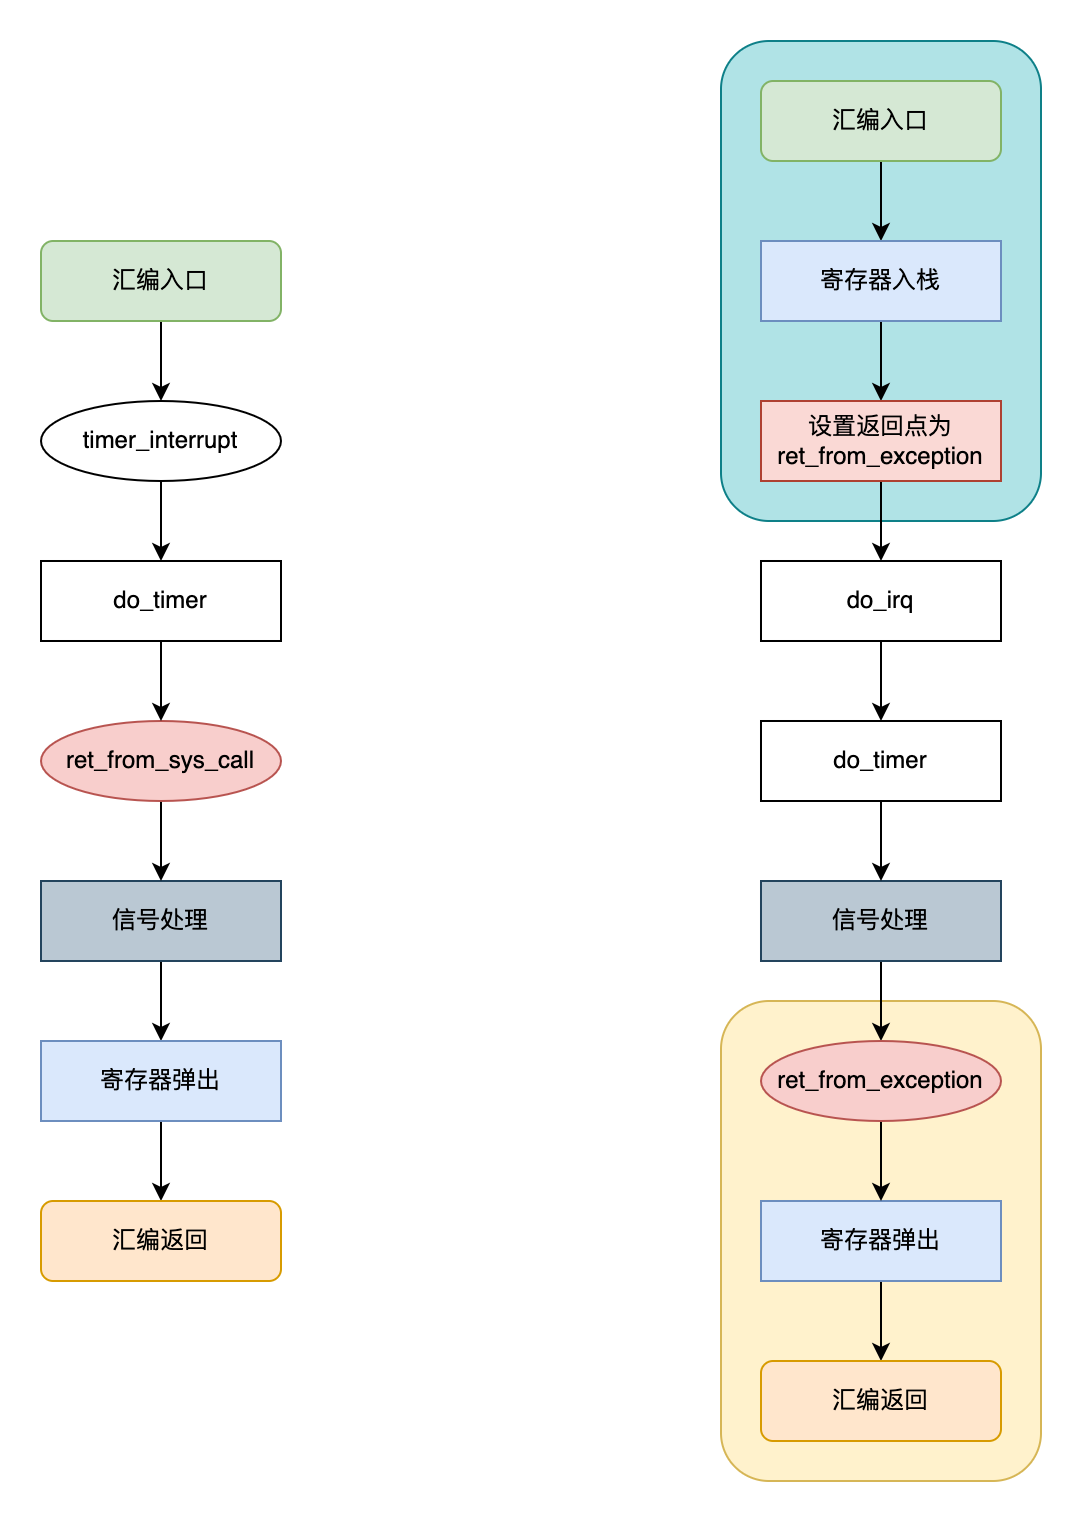

The diagram above was exported from draw.io. Its source (the exported page's mxGraphModel, read from the mxfile embedded in the PNG):
<mxGraphModel dx="750" dy="664" grid="1" gridSize="10" guides="1" tooltips="1" connect="1" arrows="1" fold="1" page="1" pageScale="1" pageWidth="827" pageHeight="1169" math="0" shadow="0">
  <root>
    <mxCell id="0" />
    <mxCell id="1" parent="0" />
    <mxCell id="9ZFRUbQj5B5Qgh5XwVyR-1" value="" style="rounded=1;whiteSpace=wrap;html=1;fillColor=#fff2cc;strokeColor=#d6b656;" vertex="1" parent="1">
      <mxGeometry x="420" y="620" width="160" height="240" as="geometry" />
    </mxCell>
    <mxCell id="9ZFRUbQj5B5Qgh5XwVyR-2" value="" style="rounded=1;whiteSpace=wrap;html=1;fillColor=#b0e3e6;strokeColor=#0e8088;" vertex="1" parent="1">
      <mxGeometry x="420" y="140" width="160" height="240" as="geometry" />
    </mxCell>
    <mxCell id="9ZFRUbQj5B5Qgh5XwVyR-3" style="edgeStyle=orthogonalEdgeStyle;rounded=0;orthogonalLoop=1;jettySize=auto;html=1;exitX=0.5;exitY=1;exitDx=0;exitDy=0;entryX=0.5;entryY=0;entryDx=0;entryDy=0;" edge="1" parent="1" source="9ZFRUbQj5B5Qgh5XwVyR-4" target="9ZFRUbQj5B5Qgh5XwVyR-65">
      <mxGeometry relative="1" as="geometry" />
    </mxCell>
    <mxCell id="9ZFRUbQj5B5Qgh5XwVyR-4" value="汇编入口" style="rounded=1;whiteSpace=wrap;html=1;fillColor=#d5e8d4;strokeColor=#82b366;" vertex="1" parent="1">
      <mxGeometry x="80" y="240" width="120" height="40" as="geometry" />
    </mxCell>
    <mxCell id="9ZFRUbQj5B5Qgh5XwVyR-21" style="edgeStyle=orthogonalEdgeStyle;rounded=0;orthogonalLoop=1;jettySize=auto;html=1;exitX=0.5;exitY=1;exitDx=0;exitDy=0;" edge="1" parent="1" source="9ZFRUbQj5B5Qgh5XwVyR-22" target="9ZFRUbQj5B5Qgh5XwVyR-24">
      <mxGeometry relative="1" as="geometry" />
    </mxCell>
    <mxCell id="9ZFRUbQj5B5Qgh5XwVyR-22" value="信号处理" style="rounded=0;whiteSpace=wrap;html=1;fillColor=#bac8d3;strokeColor=#23445d;" vertex="1" parent="1">
      <mxGeometry x="80" y="560" width="120" height="40" as="geometry" />
    </mxCell>
    <mxCell id="9ZFRUbQj5B5Qgh5XwVyR-23" style="edgeStyle=orthogonalEdgeStyle;rounded=0;orthogonalLoop=1;jettySize=auto;html=1;exitX=0.5;exitY=1;exitDx=0;exitDy=0;entryX=0.5;entryY=0;entryDx=0;entryDy=0;" edge="1" parent="1" source="9ZFRUbQj5B5Qgh5XwVyR-24" target="9ZFRUbQj5B5Qgh5XwVyR-25">
      <mxGeometry relative="1" as="geometry" />
    </mxCell>
    <mxCell id="9ZFRUbQj5B5Qgh5XwVyR-24" value="寄存器弹出" style="rounded=0;whiteSpace=wrap;html=1;fillColor=#dae8fc;strokeColor=#6c8ebf;" vertex="1" parent="1">
      <mxGeometry x="80" y="640" width="120" height="40" as="geometry" />
    </mxCell>
    <mxCell id="9ZFRUbQj5B5Qgh5XwVyR-25" value="汇编返回" style="rounded=1;whiteSpace=wrap;html=1;fillColor=#ffe6cc;strokeColor=#d79b00;" vertex="1" parent="1">
      <mxGeometry x="80" y="720" width="120" height="40" as="geometry" />
    </mxCell>
    <mxCell id="9ZFRUbQj5B5Qgh5XwVyR-26" style="edgeStyle=orthogonalEdgeStyle;rounded=0;orthogonalLoop=1;jettySize=auto;html=1;exitX=0.5;exitY=1;exitDx=0;exitDy=0;" edge="1" parent="1" source="9ZFRUbQj5B5Qgh5XwVyR-27" target="9ZFRUbQj5B5Qgh5XwVyR-22">
      <mxGeometry relative="1" as="geometry" />
    </mxCell>
    <mxCell id="9ZFRUbQj5B5Qgh5XwVyR-27" value="ret_from_sys_call" style="ellipse;whiteSpace=wrap;html=1;fillColor=#f8cecc;strokeColor=#b85450;" vertex="1" parent="1">
      <mxGeometry x="80" y="480" width="120" height="40" as="geometry" />
    </mxCell>
    <mxCell id="9ZFRUbQj5B5Qgh5XwVyR-36" style="edgeStyle=orthogonalEdgeStyle;rounded=0;orthogonalLoop=1;jettySize=auto;html=1;exitX=0.5;exitY=1;exitDx=0;exitDy=0;" edge="1" parent="1" source="9ZFRUbQj5B5Qgh5XwVyR-37" target="9ZFRUbQj5B5Qgh5XwVyR-44">
      <mxGeometry relative="1" as="geometry" />
    </mxCell>
    <mxCell id="9ZFRUbQj5B5Qgh5XwVyR-37" value="汇编入口" style="rounded=1;whiteSpace=wrap;html=1;fillColor=#d5e8d4;strokeColor=#82b366;" vertex="1" parent="1">
      <mxGeometry x="440" y="160" width="120" height="40" as="geometry" />
    </mxCell>
    <mxCell id="9ZFRUbQj5B5Qgh5XwVyR-43" style="edgeStyle=orthogonalEdgeStyle;rounded=0;orthogonalLoop=1;jettySize=auto;html=1;exitX=0.5;exitY=1;exitDx=0;exitDy=0;" edge="1" parent="1" source="9ZFRUbQj5B5Qgh5XwVyR-44" target="9ZFRUbQj5B5Qgh5XwVyR-61">
      <mxGeometry relative="1" as="geometry" />
    </mxCell>
    <mxCell id="9ZFRUbQj5B5Qgh5XwVyR-44" value="寄存器入栈" style="rounded=0;whiteSpace=wrap;html=1;fillColor=#dae8fc;strokeColor=#6c8ebf;" vertex="1" parent="1">
      <mxGeometry x="440" y="240" width="120" height="40" as="geometry" />
    </mxCell>
    <mxCell id="9ZFRUbQj5B5Qgh5XwVyR-53" style="edgeStyle=orthogonalEdgeStyle;rounded=0;orthogonalLoop=1;jettySize=auto;html=1;exitX=0.5;exitY=1;exitDx=0;exitDy=0;entryX=0.5;entryY=0;entryDx=0;entryDy=0;" edge="1" parent="1" source="9ZFRUbQj5B5Qgh5XwVyR-54" target="9ZFRUbQj5B5Qgh5XwVyR-59">
      <mxGeometry relative="1" as="geometry" />
    </mxCell>
    <mxCell id="9ZFRUbQj5B5Qgh5XwVyR-54" value="信号处理" style="rounded=0;whiteSpace=wrap;html=1;fillColor=#bac8d3;strokeColor=#23445d;" vertex="1" parent="1">
      <mxGeometry x="440" y="560" width="120" height="40" as="geometry" />
    </mxCell>
    <mxCell id="9ZFRUbQj5B5Qgh5XwVyR-55" style="edgeStyle=orthogonalEdgeStyle;rounded=0;orthogonalLoop=1;jettySize=auto;html=1;exitX=0.5;exitY=1;exitDx=0;exitDy=0;entryX=0.5;entryY=0;entryDx=0;entryDy=0;" edge="1" parent="1" source="9ZFRUbQj5B5Qgh5XwVyR-56" target="9ZFRUbQj5B5Qgh5XwVyR-57">
      <mxGeometry relative="1" as="geometry" />
    </mxCell>
    <mxCell id="9ZFRUbQj5B5Qgh5XwVyR-56" value="寄存器弹出" style="rounded=0;whiteSpace=wrap;html=1;fillColor=#dae8fc;strokeColor=#6c8ebf;" vertex="1" parent="1">
      <mxGeometry x="440" y="720" width="120" height="40" as="geometry" />
    </mxCell>
    <mxCell id="9ZFRUbQj5B5Qgh5XwVyR-57" value="汇编返回" style="rounded=1;whiteSpace=wrap;html=1;fillColor=#ffe6cc;strokeColor=#d79b00;" vertex="1" parent="1">
      <mxGeometry x="440" y="800" width="120" height="40" as="geometry" />
    </mxCell>
    <mxCell id="9ZFRUbQj5B5Qgh5XwVyR-58" style="edgeStyle=orthogonalEdgeStyle;rounded=0;orthogonalLoop=1;jettySize=auto;html=1;exitX=0.5;exitY=1;exitDx=0;exitDy=0;entryX=0.5;entryY=0;entryDx=0;entryDy=0;" edge="1" parent="1" source="9ZFRUbQj5B5Qgh5XwVyR-59" target="9ZFRUbQj5B5Qgh5XwVyR-56">
      <mxGeometry relative="1" as="geometry" />
    </mxCell>
    <mxCell id="9ZFRUbQj5B5Qgh5XwVyR-59" value="ret_from_exception" style="ellipse;whiteSpace=wrap;html=1;fillColor=#f8cecc;strokeColor=#b85450;" vertex="1" parent="1">
      <mxGeometry x="440" y="640" width="120" height="40" as="geometry" />
    </mxCell>
    <mxCell id="9ZFRUbQj5B5Qgh5XwVyR-76" style="edgeStyle=orthogonalEdgeStyle;rounded=0;orthogonalLoop=1;jettySize=auto;html=1;exitX=0.5;exitY=1;exitDx=0;exitDy=0;entryX=0.5;entryY=0;entryDx=0;entryDy=0;" edge="1" parent="1" source="9ZFRUbQj5B5Qgh5XwVyR-61" target="9ZFRUbQj5B5Qgh5XwVyR-74">
      <mxGeometry relative="1" as="geometry" />
    </mxCell>
    <mxCell id="9ZFRUbQj5B5Qgh5XwVyR-61" value="设置返回点为&lt;div&gt;ret_from_exception&lt;br&gt;&lt;/div&gt;" style="rounded=0;whiteSpace=wrap;html=1;fillColor=#fad9d5;strokeColor=#ae4132;" vertex="1" parent="1">
      <mxGeometry x="440" y="320" width="120" height="40" as="geometry" />
    </mxCell>
    <mxCell id="9ZFRUbQj5B5Qgh5XwVyR-68" style="edgeStyle=orthogonalEdgeStyle;rounded=0;orthogonalLoop=1;jettySize=auto;html=1;exitX=0.5;exitY=1;exitDx=0;exitDy=0;entryX=0.5;entryY=0;entryDx=0;entryDy=0;" edge="1" parent="1" source="9ZFRUbQj5B5Qgh5XwVyR-65" target="9ZFRUbQj5B5Qgh5XwVyR-66">
      <mxGeometry relative="1" as="geometry" />
    </mxCell>
    <mxCell id="9ZFRUbQj5B5Qgh5XwVyR-65" value="timer_interrupt" style="ellipse;whiteSpace=wrap;html=1;" vertex="1" parent="1">
      <mxGeometry x="80" y="320" width="120" height="40" as="geometry" />
    </mxCell>
    <mxCell id="9ZFRUbQj5B5Qgh5XwVyR-69" style="edgeStyle=orthogonalEdgeStyle;rounded=0;orthogonalLoop=1;jettySize=auto;html=1;exitX=0.5;exitY=1;exitDx=0;exitDy=0;entryX=0.5;entryY=0;entryDx=0;entryDy=0;" edge="1" parent="1" source="9ZFRUbQj5B5Qgh5XwVyR-66" target="9ZFRUbQj5B5Qgh5XwVyR-27">
      <mxGeometry relative="1" as="geometry" />
    </mxCell>
    <mxCell id="9ZFRUbQj5B5Qgh5XwVyR-66" value="do_timer" style="rounded=0;whiteSpace=wrap;html=1;" vertex="1" parent="1">
      <mxGeometry x="80" y="400" width="120" height="40" as="geometry" />
    </mxCell>
    <mxCell id="9ZFRUbQj5B5Qgh5XwVyR-77" style="edgeStyle=orthogonalEdgeStyle;rounded=0;orthogonalLoop=1;jettySize=auto;html=1;exitX=0.5;exitY=1;exitDx=0;exitDy=0;entryX=0.5;entryY=0;entryDx=0;entryDy=0;" edge="1" parent="1" source="9ZFRUbQj5B5Qgh5XwVyR-73" target="9ZFRUbQj5B5Qgh5XwVyR-54">
      <mxGeometry relative="1" as="geometry" />
    </mxCell>
    <mxCell id="9ZFRUbQj5B5Qgh5XwVyR-73" value="do_timer" style="rounded=0;whiteSpace=wrap;html=1;" vertex="1" parent="1">
      <mxGeometry x="440" y="480" width="120" height="40" as="geometry" />
    </mxCell>
    <mxCell id="9ZFRUbQj5B5Qgh5XwVyR-75" style="edgeStyle=orthogonalEdgeStyle;rounded=0;orthogonalLoop=1;jettySize=auto;html=1;entryX=0.5;entryY=0;entryDx=0;entryDy=0;" edge="1" parent="1" source="9ZFRUbQj5B5Qgh5XwVyR-74" target="9ZFRUbQj5B5Qgh5XwVyR-73">
      <mxGeometry relative="1" as="geometry" />
    </mxCell>
    <mxCell id="9ZFRUbQj5B5Qgh5XwVyR-74" value="do_irq" style="rounded=0;whiteSpace=wrap;html=1;" vertex="1" parent="1">
      <mxGeometry x="440" y="400" width="120" height="40" as="geometry" />
    </mxCell>
  </root>
</mxGraphModel>